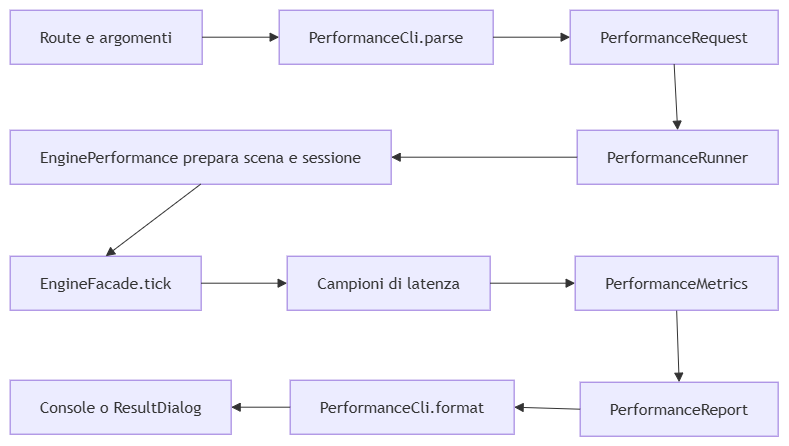

The diagram above was exported from draw.io. Its source (the exported page's mxGraphModel, read from the mxfile embedded in the PNG):
<mxGraphModel dx="1740" dy="828" grid="1" gridSize="10" guides="1" tooltips="1" connect="1" arrows="1" fold="1" page="1" pageScale="1" pageWidth="827" pageHeight="1169" math="0" shadow="0">
  <root>
    <mxCell id="0" />
    <mxCell id="1" parent="0" />
    <UserObject label="" mermaidData="{&#10;  &quot;data&quot;: &quot;flowchart LR\n        Input[\&quot;Route e argomenti\&quot;] --&gt; Cli[\&quot;PerformanceCli.parse\&quot;]\n        Cli --&gt; Request[\&quot;PerformanceRequest\&quot;]\n        Request --&gt; Runner[\&quot;PerformanceRunner\&quot;]\n        Runner --&gt; Prepare[\&quot;EnginePerformance prepara scena e sessione\&quot;]\n        Prepare --&gt; Tick[\&quot;EngineFacade.tick\&quot;]\n        Tick --&gt; Samples[\&quot;Campioni di latenza\&quot;]\n        Samples --&gt; Metrics[\&quot;PerformanceMetrics\&quot;]\n        Metrics --&gt; Report[\&quot;PerformanceReport\&quot;]\n        Report --&gt; Format[\&quot;PerformanceCli.format\&quot;]\n        Format --&gt; Output[\&quot;Console o ResultDialog\&quot;]&quot;,&#10;  &quot;config&quot;: null&#10;}" id="8l_z-xefYtdzE21CzG5y-78">
      <mxCell connectable="0" parent="1" style="group;transparentBounds=1;editIcon=1;lockedGroup=0;groupPadding=10;" vertex="1">
        <mxGeometry height="340" width="809" as="geometry" />
      </mxCell>
    </UserObject>
    <UserObject label="Route e argomenti" mermaidId="n:Input" mermaidBaseStyle="html=1;whiteSpace=wrap;strokeWidth=1;fillColor=light-dark(#ECECFF,#1f2020);strokeColor=light-dark(#9370DB,#cccccc);fontColor=light-dark(#333333,#cccccc);fontFamily=Trebuchet MS,Verdana,Arial,sans-serif;fontSize=16;" mermaidBaseValue="Route e argomenti" id="8l_z-xefYtdzE21CzG5y-79">
      <mxCell parent="8l_z-xefYtdzE21CzG5y-78" style="html=1;whiteSpace=wrap;strokeWidth=1;fillColor=light-dark(#ECECFF,#1f2020);strokeColor=light-dark(#9370DB,#cccccc);fontColor=light-dark(#333333,#cccccc);fontFamily=Trebuchet MS,Verdana,Arial,sans-serif;fontSize=16;" vertex="1">
        <mxGeometry height="54" width="192" x="30" y="30" as="geometry" />
      </mxCell>
    </UserObject>
    <UserObject label="PerformanceCli.parse" mermaidId="n:Cli" mermaidBaseStyle="html=1;whiteSpace=wrap;strokeWidth=1;fillColor=light-dark(#ECECFF,#1f2020);strokeColor=light-dark(#9370DB,#cccccc);fontColor=light-dark(#333333,#cccccc);fontFamily=Trebuchet MS,Verdana,Arial,sans-serif;fontSize=16;" mermaidBaseValue="PerformanceCli.parse" id="8l_z-xefYtdzE21CzG5y-80">
      <mxCell parent="8l_z-xefYtdzE21CzG5y-78" style="html=1;whiteSpace=wrap;strokeWidth=1;fillColor=light-dark(#ECECFF,#1f2020);strokeColor=light-dark(#9370DB,#cccccc);fontColor=light-dark(#333333,#cccccc);fontFamily=Trebuchet MS,Verdana,Arial,sans-serif;fontSize=16;" vertex="1">
        <mxGeometry height="54" width="214" x="299" y="30" as="geometry" />
      </mxCell>
    </UserObject>
    <UserObject label="PerformanceRequest" mermaidId="n:Request" mermaidBaseStyle="html=1;whiteSpace=wrap;strokeWidth=1;fillColor=light-dark(#ECECFF,#1f2020);strokeColor=light-dark(#9370DB,#cccccc);fontColor=light-dark(#333333,#cccccc);fontFamily=Trebuchet MS,Verdana,Arial,sans-serif;fontSize=16;" mermaidBaseValue="PerformanceRequest" id="8l_z-xefYtdzE21CzG5y-81">
      <mxCell parent="8l_z-xefYtdzE21CzG5y-78" style="html=1;whiteSpace=wrap;strokeWidth=1;fillColor=light-dark(#ECECFF,#1f2020);strokeColor=light-dark(#9370DB,#cccccc);fontColor=light-dark(#333333,#cccccc);fontFamily=Trebuchet MS,Verdana,Arial,sans-serif;fontSize=16;" vertex="1">
        <mxGeometry height="54" width="208" x="590" y="30" as="geometry" />
      </mxCell>
    </UserObject>
    <UserObject label="PerformanceRunner" mermaidId="n:Runner" mermaidBaseStyle="html=1;whiteSpace=wrap;strokeWidth=1;fillColor=light-dark(#ECECFF,#1f2020);strokeColor=light-dark(#9370DB,#cccccc);fontColor=light-dark(#333333,#cccccc);fontFamily=Trebuchet MS,Verdana,Arial,sans-serif;fontSize=16;" mermaidBaseValue="PerformanceRunner" id="8l_z-xefYtdzE21CzG5y-82">
      <mxCell parent="8l_z-xefYtdzE21CzG5y-78" style="html=1;whiteSpace=wrap;strokeWidth=1;fillColor=light-dark(#ECECFF,#1f2020);strokeColor=light-dark(#9370DB,#cccccc);fontColor=light-dark(#333333,#cccccc);fontFamily=Trebuchet MS,Verdana,Arial,sans-serif;fontSize=16;" vertex="1">
        <mxGeometry height="54" width="201" x="597" y="150" as="geometry" />
      </mxCell>
    </UserObject>
    <UserObject label="EnginePerformance prepara scena e sessione" mermaidId="n:Prepare" mermaidBaseStyle="html=1;whiteSpace=wrap;strokeWidth=1;fillColor=light-dark(#ECECFF,#1f2020);strokeColor=light-dark(#9370DB,#cccccc);fontColor=light-dark(#333333,#cccccc);fontFamily=Trebuchet MS,Verdana,Arial,sans-serif;fontSize=16;" mermaidBaseValue="EnginePerformance prepara scena e sessione" id="8l_z-xefYtdzE21CzG5y-83">
      <mxCell parent="8l_z-xefYtdzE21CzG5y-78" style="html=1;whiteSpace=wrap;strokeWidth=1;fillColor=light-dark(#ECECFF,#1f2020);strokeColor=light-dark(#9370DB,#cccccc);fontColor=light-dark(#333333,#cccccc);fontFamily=Trebuchet MS,Verdana,Arial,sans-serif;fontSize=16;" vertex="1">
        <mxGeometry height="54" width="381" x="30" y="150" as="geometry" />
      </mxCell>
    </UserObject>
    <UserObject label="EngineFacade.tick" mermaidId="n:Tick" mermaidBaseStyle="html=1;whiteSpace=wrap;strokeWidth=1;fillColor=light-dark(#ECECFF,#1f2020);strokeColor=light-dark(#9370DB,#cccccc);fontColor=light-dark(#333333,#cccccc);fontFamily=Trebuchet MS,Verdana,Arial,sans-serif;fontSize=16;" mermaidBaseValue="EngineFacade.tick" id="8l_z-xefYtdzE21CzG5y-84">
      <mxCell parent="8l_z-xefYtdzE21CzG5y-78" style="html=1;whiteSpace=wrap;strokeWidth=1;fillColor=light-dark(#ECECFF,#1f2020);strokeColor=light-dark(#9370DB,#cccccc);fontColor=light-dark(#333333,#cccccc);fontFamily=Trebuchet MS,Verdana,Arial,sans-serif;fontSize=16;" vertex="1">
        <mxGeometry height="54" width="191" x="30" y="276" as="geometry" />
      </mxCell>
    </UserObject>
    <UserObject label="Campioni di latenza" mermaidId="n:Samples" mermaidBaseStyle="html=1;whiteSpace=wrap;strokeWidth=1;fillColor=light-dark(#ECECFF,#1f2020);strokeColor=light-dark(#9370DB,#cccccc);fontColor=light-dark(#333333,#cccccc);fontFamily=Trebuchet MS,Verdana,Arial,sans-serif;fontSize=16;" mermaidBaseValue="Campioni di latenza" id="8l_z-xefYtdzE21CzG5y-85">
      <mxCell parent="8l_z-xefYtdzE21CzG5y-78" style="html=1;whiteSpace=wrap;strokeWidth=1;fillColor=light-dark(#ECECFF,#1f2020);strokeColor=light-dark(#9370DB,#cccccc);fontColor=light-dark(#333333,#cccccc);fontFamily=Trebuchet MS,Verdana,Arial,sans-serif;fontSize=16;" vertex="1">
        <mxGeometry height="54" width="203" x="307" y="276" as="geometry" />
      </mxCell>
    </UserObject>
    <UserObject label="PerformanceReport" mermaidId="n:Report" mermaidBaseStyle="html=1;whiteSpace=wrap;strokeWidth=1;fillColor=light-dark(#ECECFF,#1f2020);strokeColor=light-dark(#9370DB,#cccccc);fontColor=light-dark(#333333,#cccccc);fontFamily=Trebuchet MS,Verdana,Arial,sans-serif;fontSize=16;" mermaidBaseValue="PerformanceReport" id="8l_z-xefYtdzE21CzG5y-87">
      <mxCell parent="8l_z-xefYtdzE21CzG5y-78" style="html=1;whiteSpace=wrap;strokeWidth=1;fillColor=light-dark(#ECECFF,#1f2020);strokeColor=light-dark(#9370DB,#cccccc);fontColor=light-dark(#333333,#cccccc);fontFamily=Trebuchet MS,Verdana,Arial,sans-serif;fontSize=16;" vertex="1">
        <mxGeometry height="54" width="198" x="600" y="402" as="geometry" />
      </mxCell>
    </UserObject>
    <UserObject label="PerformanceCli.format" mermaidId="n:Format" mermaidBaseStyle="html=1;whiteSpace=wrap;strokeWidth=1;fillColor=light-dark(#ECECFF,#1f2020);strokeColor=light-dark(#9370DB,#cccccc);fontColor=light-dark(#333333,#cccccc);fontFamily=Trebuchet MS,Verdana,Arial,sans-serif;fontSize=16;" mermaidBaseValue="PerformanceCli.format" id="8l_z-xefYtdzE21CzG5y-88">
      <mxCell parent="8l_z-xefYtdzE21CzG5y-78" style="html=1;whiteSpace=wrap;strokeWidth=1;fillColor=light-dark(#ECECFF,#1f2020);strokeColor=light-dark(#9370DB,#cccccc);fontColor=light-dark(#333333,#cccccc);fontFamily=Trebuchet MS,Verdana,Arial,sans-serif;fontSize=16;" vertex="1">
        <mxGeometry height="54" width="224" x="310" y="400" as="geometry" />
      </mxCell>
    </UserObject>
    <UserObject label="Console o ResultDialog" mermaidId="n:Output" mermaidBaseStyle="html=1;whiteSpace=wrap;strokeWidth=1;fillColor=light-dark(#ECECFF,#1f2020);strokeColor=light-dark(#9370DB,#cccccc);fontColor=light-dark(#333333,#cccccc);fontFamily=Trebuchet MS,Verdana,Arial,sans-serif;fontSize=16;" mermaidBaseValue="Console o ResultDialog" id="8l_z-xefYtdzE21CzG5y-89">
      <mxCell parent="8l_z-xefYtdzE21CzG5y-78" style="html=1;whiteSpace=wrap;strokeWidth=1;fillColor=light-dark(#ECECFF,#1f2020);strokeColor=light-dark(#9370DB,#cccccc);fontColor=light-dark(#333333,#cccccc);fontFamily=Trebuchet MS,Verdana,Arial,sans-serif;fontSize=16;" vertex="1">
        <mxGeometry height="54" width="221" x="30" y="400" as="geometry" />
      </mxCell>
    </UserObject>
    <UserObject label="" mermaidId="e:Input-&gt;Cli#0" mermaidBaseStyle="curved=1;startArrow=none;endArrow=block;endSize=7;strokeColor=light-dark(#333333,#cccccc);exitX=1;exitY=0.5;entryX=0;entryY=0.5;" mermaidBaseValue="" id="8l_z-xefYtdzE21CzG5y-90">
      <mxCell edge="1" parent="8l_z-xefYtdzE21CzG5y-78" source="8l_z-xefYtdzE21CzG5y-79" style="curved=1;startArrow=none;endArrow=block;endSize=7;strokeColor=light-dark(#333333,#cccccc);exitX=1;exitY=0.5;entryX=0;entryY=0.5;rounded=0;" target="8l_z-xefYtdzE21CzG5y-80">
        <mxGeometry relative="1" as="geometry">
          <Array as="points" />
        </mxGeometry>
      </mxCell>
    </UserObject>
    <UserObject label="" mermaidId="e:Cli-&gt;Request#0" mermaidBaseStyle="curved=1;startArrow=none;endArrow=block;endSize=7;strokeColor=light-dark(#333333,#cccccc);exitX=1;exitY=0.5;entryX=0;entryY=0.5;" mermaidBaseValue="" id="8l_z-xefYtdzE21CzG5y-91">
      <mxCell edge="1" parent="8l_z-xefYtdzE21CzG5y-78" source="8l_z-xefYtdzE21CzG5y-80" style="curved=1;startArrow=none;endArrow=block;endSize=7;strokeColor=light-dark(#333333,#cccccc);exitX=1;exitY=0.5;entryX=0;entryY=0.5;rounded=0;" target="8l_z-xefYtdzE21CzG5y-81">
        <mxGeometry relative="1" as="geometry">
          <Array as="points" />
        </mxGeometry>
      </mxCell>
    </UserObject>
    <UserObject label="" mermaidId="e:Request-&gt;Runner#0" mermaidBaseStyle="curved=1;startArrow=none;endArrow=block;endSize=7;strokeColor=light-dark(#333333,#cccccc);exitX=1;exitY=0.5;entryX=0;entryY=0.5;" mermaidBaseValue="" id="8l_z-xefYtdzE21CzG5y-92">
      <mxCell edge="1" parent="8l_z-xefYtdzE21CzG5y-78" source="8l_z-xefYtdzE21CzG5y-81" style="curved=1;startArrow=none;endArrow=block;endSize=7;strokeColor=light-dark(#333333,#cccccc);exitX=0.5;exitY=1;entryX=0.5;entryY=0;rounded=0;exitDx=0;exitDy=0;entryDx=0;entryDy=0;" target="8l_z-xefYtdzE21CzG5y-82">
        <mxGeometry relative="1" as="geometry">
          <Array as="points" />
        </mxGeometry>
      </mxCell>
    </UserObject>
    <UserObject label="" mermaidId="e:Runner-&gt;Prepare#0" mermaidBaseStyle="curved=1;startArrow=none;endArrow=block;endSize=7;strokeColor=light-dark(#333333,#cccccc);exitX=1;exitY=0.5;entryX=0;entryY=0.5;" mermaidBaseValue="" id="8l_z-xefYtdzE21CzG5y-93">
      <mxCell edge="1" parent="8l_z-xefYtdzE21CzG5y-78" source="8l_z-xefYtdzE21CzG5y-82" style="curved=1;startArrow=none;endArrow=block;endSize=7;strokeColor=light-dark(#333333,#cccccc);exitX=0;exitY=0.5;entryX=1;entryY=0.5;rounded=0;exitDx=0;exitDy=0;entryDx=0;entryDy=0;" target="8l_z-xefYtdzE21CzG5y-83">
        <mxGeometry relative="1" as="geometry">
          <Array as="points" />
        </mxGeometry>
      </mxCell>
    </UserObject>
    <UserObject label="" mermaidId="e:Prepare-&gt;Tick#0" mermaidBaseStyle="curved=1;startArrow=none;endArrow=block;endSize=7;strokeColor=light-dark(#333333,#cccccc);exitX=1;exitY=0.5;entryX=0;entryY=0.5;" mermaidBaseValue="" id="8l_z-xefYtdzE21CzG5y-94">
      <mxCell edge="1" parent="8l_z-xefYtdzE21CzG5y-78" source="8l_z-xefYtdzE21CzG5y-83" style="curved=1;startArrow=none;endArrow=block;endSize=7;strokeColor=light-dark(#333333,#cccccc);exitX=0.5;exitY=1;entryX=0.5;entryY=0;rounded=0;exitDx=0;exitDy=0;entryDx=0;entryDy=0;" target="8l_z-xefYtdzE21CzG5y-84">
        <mxGeometry relative="1" as="geometry">
          <Array as="points" />
        </mxGeometry>
      </mxCell>
    </UserObject>
    <UserObject label="" mermaidId="e:Tick-&gt;Samples#0" mermaidBaseStyle="curved=1;startArrow=none;endArrow=block;endSize=7;strokeColor=light-dark(#333333,#cccccc);exitX=1;exitY=0.5;entryX=0;entryY=0.5;" mermaidBaseValue="" id="8l_z-xefYtdzE21CzG5y-95">
      <mxCell edge="1" parent="8l_z-xefYtdzE21CzG5y-78" source="8l_z-xefYtdzE21CzG5y-84" style="curved=1;startArrow=none;endArrow=block;endSize=7;strokeColor=light-dark(#333333,#cccccc);exitX=1;exitY=0.5;entryX=0;entryY=0.5;rounded=0;" target="8l_z-xefYtdzE21CzG5y-85">
        <mxGeometry relative="1" as="geometry">
          <Array as="points" />
        </mxGeometry>
      </mxCell>
    </UserObject>
    <UserObject label="" mermaidId="e:Samples-&gt;Metrics#0" mermaidBaseStyle="curved=1;startArrow=none;endArrow=block;endSize=7;strokeColor=light-dark(#333333,#cccccc);exitX=1;exitY=0.5;entryX=0;entryY=0.5;" mermaidBaseValue="" id="8l_z-xefYtdzE21CzG5y-96">
      <mxCell edge="1" parent="8l_z-xefYtdzE21CzG5y-78" source="8l_z-xefYtdzE21CzG5y-85" style="curved=1;startArrow=none;endArrow=block;endSize=7;strokeColor=light-dark(#333333,#cccccc);exitX=1;exitY=0.5;entryX=0;entryY=0.5;rounded=0;" target="8l_z-xefYtdzE21CzG5y-86">
        <mxGeometry relative="1" as="geometry">
          <Array as="points" />
        </mxGeometry>
      </mxCell>
    </UserObject>
    <UserObject label="" mermaidId="e:Metrics-&gt;Report#0" mermaidBaseStyle="curved=1;startArrow=none;endArrow=block;endSize=7;strokeColor=light-dark(#333333,#cccccc);exitX=1;exitY=0.5;entryX=0;entryY=0.5;" mermaidBaseValue="" id="8l_z-xefYtdzE21CzG5y-97">
      <mxCell edge="1" parent="8l_z-xefYtdzE21CzG5y-78" source="8l_z-xefYtdzE21CzG5y-86" style="curved=1;startArrow=none;endArrow=block;endSize=7;strokeColor=light-dark(#333333,#cccccc);exitX=0.5;exitY=1;entryX=0.5;entryY=0;rounded=0;exitDx=0;exitDy=0;entryDx=0;entryDy=0;" target="8l_z-xefYtdzE21CzG5y-87">
        <mxGeometry relative="1" as="geometry">
          <Array as="points" />
        </mxGeometry>
      </mxCell>
    </UserObject>
    <UserObject label="" mermaidId="e:Report-&gt;Format#0" mermaidBaseStyle="curved=1;startArrow=none;endArrow=block;endSize=7;strokeColor=light-dark(#333333,#cccccc);exitX=1;exitY=0.5;entryX=0;entryY=0.5;" mermaidBaseValue="" id="8l_z-xefYtdzE21CzG5y-98">
      <mxCell edge="1" parent="8l_z-xefYtdzE21CzG5y-78" source="8l_z-xefYtdzE21CzG5y-87" style="curved=1;startArrow=none;endArrow=block;endSize=7;strokeColor=light-dark(#333333,#cccccc);exitX=0;exitY=0.5;entryX=1;entryY=0.5;rounded=0;exitDx=0;exitDy=0;entryDx=0;entryDy=0;" target="8l_z-xefYtdzE21CzG5y-88">
        <mxGeometry relative="1" as="geometry">
          <Array as="points" />
        </mxGeometry>
      </mxCell>
    </UserObject>
    <UserObject label="" mermaidId="e:Format-&gt;Output#0" mermaidBaseStyle="curved=1;startArrow=none;endArrow=block;endSize=7;strokeColor=light-dark(#333333,#cccccc);exitX=1;exitY=0.5;entryX=0;entryY=0.5;" mermaidBaseValue="" id="8l_z-xefYtdzE21CzG5y-99">
      <mxCell edge="1" parent="8l_z-xefYtdzE21CzG5y-78" source="8l_z-xefYtdzE21CzG5y-88" style="curved=1;startArrow=none;endArrow=block;endSize=7;strokeColor=light-dark(#333333,#cccccc);exitX=0;exitY=0.5;entryX=1;entryY=0.5;rounded=0;exitDx=0;exitDy=0;entryDx=0;entryDy=0;" target="8l_z-xefYtdzE21CzG5y-89">
        <mxGeometry relative="1" as="geometry">
          <Array as="points" />
        </mxGeometry>
      </mxCell>
    </UserObject>
    <UserObject label="PerformanceMetrics" mermaidId="n:Metrics" mermaidBaseStyle="html=1;whiteSpace=wrap;strokeWidth=1;fillColor=light-dark(#ECECFF,#1f2020);strokeColor=light-dark(#9370DB,#cccccc);fontColor=light-dark(#333333,#cccccc);fontFamily=Trebuchet MS,Verdana,Arial,sans-serif;fontSize=16;" mermaidBaseValue="PerformanceMetrics" id="8l_z-xefYtdzE21CzG5y-86">
      <mxCell parent="8l_z-xefYtdzE21CzG5y-78" style="html=1;whiteSpace=wrap;strokeWidth=1;fillColor=light-dark(#ECECFF,#1f2020);strokeColor=light-dark(#9370DB,#cccccc);fontColor=light-dark(#333333,#cccccc);fontFamily=Trebuchet MS,Verdana,Arial,sans-serif;fontSize=16;" vertex="1">
        <mxGeometry height="54" width="203" x="595" y="276" as="geometry" />
      </mxCell>
    </UserObject>
  </root>
</mxGraphModel>